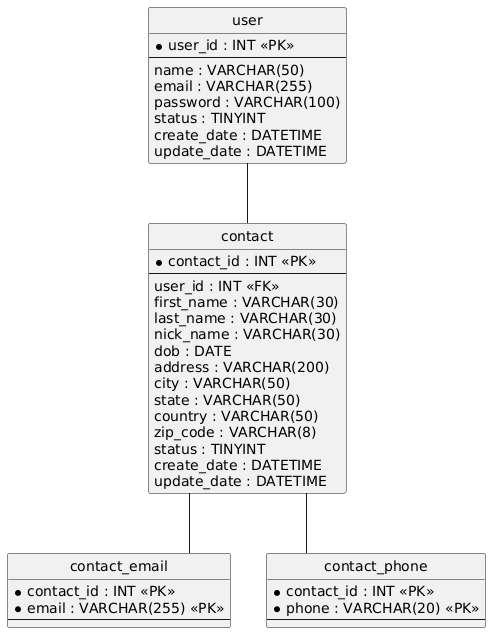

The diagram above was rendered by PlantUML. Its source (embedded in the PNG):
@startuml
hide circle
skinparam linetype ortho

entity "user" as user {
  * user_id : INT <<PK>>
  --
  name : VARCHAR(50)
  email : VARCHAR(255)
  password : VARCHAR(100)
  status : TINYINT
  create_date : DATETIME
  update_date : DATETIME
}

entity "contact" as contact {
  * contact_id : INT <<PK>>
  --
  user_id : INT <<FK>>
  first_name : VARCHAR(30)
  last_name : VARCHAR(30)
  nick_name : VARCHAR(30)
  dob : DATE
  address : VARCHAR(200)
  city : VARCHAR(50)
  state : VARCHAR(50)
  country : VARCHAR(50)
  zip_code : VARCHAR(8)
  status : TINYINT
  create_date : DATETIME
  update_date : DATETIME
}

entity "contact_email" as contact_email {
  * contact_id : INT <<PK>>
  * email : VARCHAR(255) <<PK>>
  --
}

entity "contact_phone" as contact_phone {
  * contact_id : INT <<PK>>
  * phone : VARCHAR(20) <<PK>>
  --
}

user -- contact
contact -- contact_email
contact -- contact_phone
@enduml